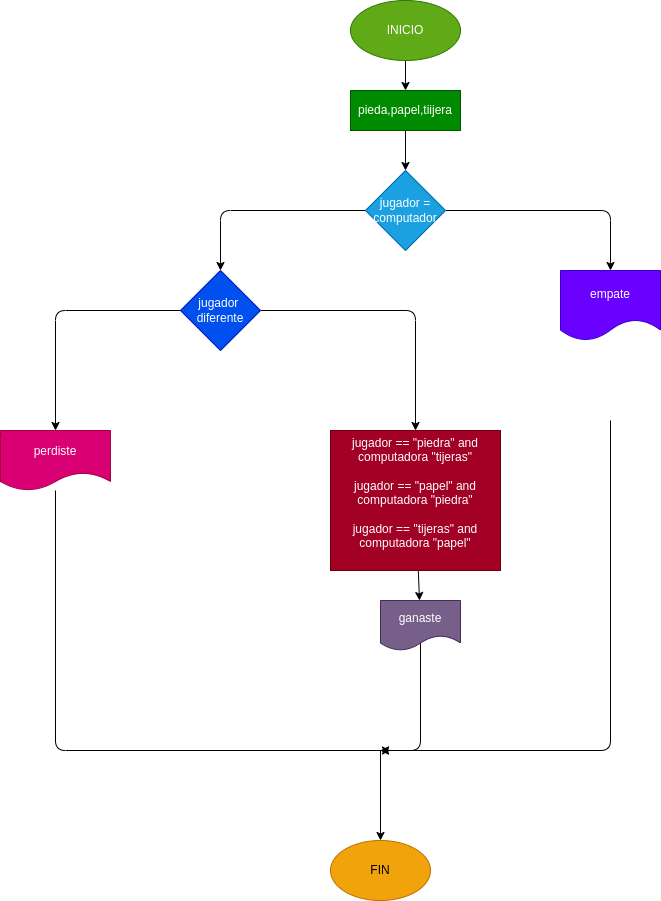

The diagram above was exported from draw.io. Its source (the exported page's mxGraphModel, read from the mxfile embedded in the PNG):
<mxGraphModel dx="1655" dy="506" grid="1" gridSize="10" guides="1" tooltips="1" connect="1" arrows="1" fold="1" page="1" pageScale="1" pageWidth="827" pageHeight="1169" math="0" shadow="0">
  <root>
    <mxCell id="0" />
    <mxCell id="1" parent="0" />
    <mxCell id="4" value="" style="edgeStyle=none;html=1;" edge="1" parent="1" source="2" target="3">
      <mxGeometry relative="1" as="geometry" />
    </mxCell>
    <mxCell id="2" value="INICIO" style="ellipse;whiteSpace=wrap;html=1;fillColor=#60a917;fontColor=#ffffff;strokeColor=#2D7600;" vertex="1" parent="1">
      <mxGeometry x="290" y="10" width="110" height="60" as="geometry" />
    </mxCell>
    <mxCell id="6" value="" style="edgeStyle=none;html=1;" edge="1" parent="1" source="3" target="5">
      <mxGeometry relative="1" as="geometry" />
    </mxCell>
    <mxCell id="3" value="pieda,papel,tiijera" style="whiteSpace=wrap;html=1;fillColor=#008a00;fontColor=#ffffff;strokeColor=#005700;" vertex="1" parent="1">
      <mxGeometry x="290" y="100" width="110" height="40" as="geometry" />
    </mxCell>
    <mxCell id="8" value="" style="edgeStyle=none;html=1;" edge="1" parent="1" source="5" target="7">
      <mxGeometry relative="1" as="geometry">
        <Array as="points">
          <mxPoint x="160" y="220" />
        </Array>
      </mxGeometry>
    </mxCell>
    <mxCell id="10" value="" style="edgeStyle=none;html=1;" edge="1" parent="1" source="5" target="9">
      <mxGeometry relative="1" as="geometry">
        <Array as="points">
          <mxPoint x="550" y="220" />
        </Array>
      </mxGeometry>
    </mxCell>
    <mxCell id="5" value="jugador = computador" style="rhombus;whiteSpace=wrap;html=1;fillColor=#1ba1e2;fontColor=#ffffff;strokeColor=#006EAF;" vertex="1" parent="1">
      <mxGeometry x="305" y="180" width="80" height="80" as="geometry" />
    </mxCell>
    <mxCell id="12" value="" style="edgeStyle=none;html=1;" edge="1" parent="1" source="7" target="11">
      <mxGeometry relative="1" as="geometry">
        <Array as="points">
          <mxPoint x="-5" y="320" />
        </Array>
      </mxGeometry>
    </mxCell>
    <mxCell id="14" value="" style="edgeStyle=none;html=1;" edge="1" parent="1" source="7" target="13">
      <mxGeometry relative="1" as="geometry">
        <Array as="points">
          <mxPoint x="355" y="320" />
        </Array>
      </mxGeometry>
    </mxCell>
    <mxCell id="7" value="jugador&amp;nbsp; diferente" style="rhombus;whiteSpace=wrap;html=1;fillColor=#0050ef;fontColor=#ffffff;strokeColor=#001DBC;" vertex="1" parent="1">
      <mxGeometry x="120" y="280" width="80" height="80" as="geometry" />
    </mxCell>
    <mxCell id="17" style="edgeStyle=none;html=1;" edge="1" parent="1">
      <mxGeometry relative="1" as="geometry">
        <mxPoint x="320" y="760" as="targetPoint" />
        <mxPoint x="550" y="430" as="sourcePoint" />
        <Array as="points">
          <mxPoint x="550" y="760" />
        </Array>
      </mxGeometry>
    </mxCell>
    <mxCell id="9" value="empate" style="shape=document;whiteSpace=wrap;html=1;boundedLbl=1;fillColor=#6a00ff;fontColor=#ffffff;strokeColor=#3700CC;" vertex="1" parent="1">
      <mxGeometry x="500" y="280" width="100" height="70" as="geometry" />
    </mxCell>
    <mxCell id="15" style="edgeStyle=none;html=1;" edge="1" parent="1" source="11">
      <mxGeometry relative="1" as="geometry">
        <mxPoint x="330" y="760" as="targetPoint" />
        <Array as="points">
          <mxPoint x="-5" y="760" />
        </Array>
      </mxGeometry>
    </mxCell>
    <mxCell id="11" value="perdiste" style="shape=document;whiteSpace=wrap;html=1;boundedLbl=1;fillColor=#d80073;fontColor=#ffffff;strokeColor=#A50040;" vertex="1" parent="1">
      <mxGeometry x="-60" y="440" width="110" height="60" as="geometry" />
    </mxCell>
    <mxCell id="19" value="" style="edgeStyle=none;html=1;" edge="1" parent="1" source="13" target="18">
      <mxGeometry relative="1" as="geometry" />
    </mxCell>
    <mxCell id="13" value="jugador == &quot;piedra&quot; and computadora &quot;tijeras&quot;&lt;br&gt;&lt;br&gt;jugador == &quot;papel&quot; and computadora &quot;piedra&quot;&lt;br&gt;&lt;br&gt;jugador == &quot;tijeras&quot; and computadora &quot;papel&quot;&lt;br&gt;&lt;br&gt;" style="whiteSpace=wrap;html=1;fillColor=#a20025;fontColor=#ffffff;strokeColor=#6F0000;" vertex="1" parent="1">
      <mxGeometry x="270" y="440" width="170" height="140" as="geometry" />
    </mxCell>
    <mxCell id="20" style="edgeStyle=none;html=1;" edge="1" parent="1">
      <mxGeometry relative="1" as="geometry">
        <mxPoint x="320" y="760" as="targetPoint" />
        <mxPoint x="360" y="650" as="sourcePoint" />
        <Array as="points">
          <mxPoint x="360" y="760" />
        </Array>
      </mxGeometry>
    </mxCell>
    <mxCell id="18" value="ganaste" style="shape=document;whiteSpace=wrap;html=1;boundedLbl=1;fillColor=#76608a;fontColor=#ffffff;strokeColor=#432D57;" vertex="1" parent="1">
      <mxGeometry x="320" y="610" width="80" height="50" as="geometry" />
    </mxCell>
    <mxCell id="21" value="" style="edgeStyle=none;orthogonalLoop=1;jettySize=auto;html=1;entryX=0.5;entryY=0;entryDx=0;entryDy=0;" edge="1" parent="1" target="22">
      <mxGeometry width="100" relative="1" as="geometry">
        <mxPoint x="320" y="760" as="sourcePoint" />
        <mxPoint x="320" y="840" as="targetPoint" />
        <Array as="points" />
      </mxGeometry>
    </mxCell>
    <mxCell id="22" value="FIN" style="ellipse;whiteSpace=wrap;html=1;fillColor=#f0a30a;fontColor=#000000;strokeColor=#BD7000;" vertex="1" parent="1">
      <mxGeometry x="270" y="850" width="100" height="60" as="geometry" />
    </mxCell>
  </root>
</mxGraphModel>